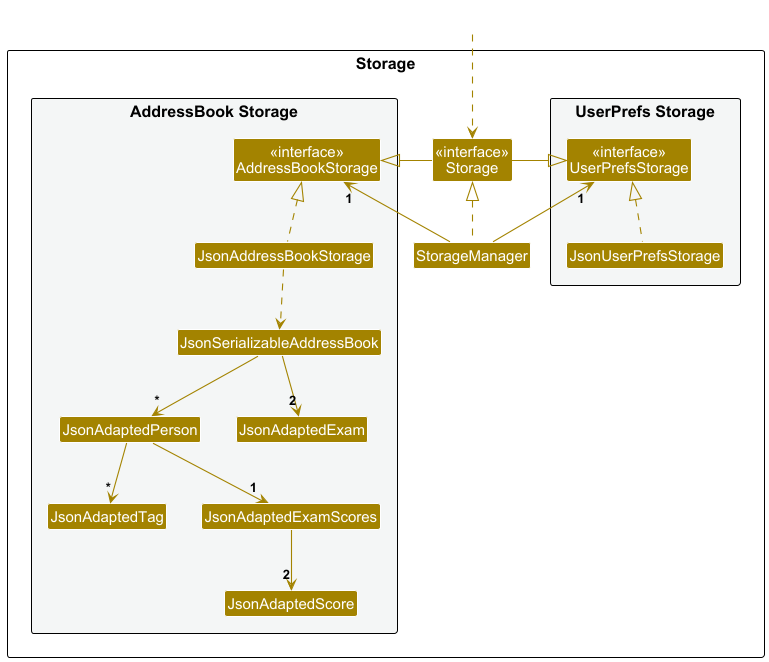

The diagram above was rendered by PlantUML. Its source (embedded in the PNG):
@startuml
!include style.puml
skinparam arrowThickness 1.1
skinparam arrowColor STORAGE_COLOR
skinparam classBackgroundColor STORAGE_COLOR

package Storage as StoragePackage {

package "UserPrefs Storage" #F4F6F6{
Class "<<interface>>\nUserPrefsStorage" as UserPrefsStorage
Class JsonUserPrefsStorage
}

Class "<<interface>>\nStorage" as Storage
Class StorageManager

package "AddressBook Storage" #F4F6F6{
Class "<<interface>>\nAddressBookStorage" as AddressBookStorage
Class JsonAddressBookStorage
Class JsonSerializableAddressBook
Class JsonAdaptedPerson
Class JsonAdaptedTag
Class JsonAdaptedExam
Class JsonAdaptedExamScores
Class JsonAdaptedScore
}

}

Class HiddenOutside #FFFFFF
HiddenOutside ..> Storage

StorageManager .up.|> Storage
StorageManager -up-> "1" UserPrefsStorage
StorageManager -up-> "1" AddressBookStorage

Storage -left-|> UserPrefsStorage
Storage -right-|> AddressBookStorage

JsonUserPrefsStorage .up.|> UserPrefsStorage
JsonAddressBookStorage .up.|> AddressBookStorage
JsonAddressBookStorage ..> JsonSerializableAddressBook
JsonSerializableAddressBook --> "*" JsonAdaptedPerson
JsonAdaptedPerson --> "*" JsonAdaptedTag
JsonAdaptedPerson --> "1" JsonAdaptedExamScores
JsonAdaptedExamScores --> "2" JsonAdaptedScore
JsonSerializableAddressBook --> "2" JsonAdaptedExam


@enduml